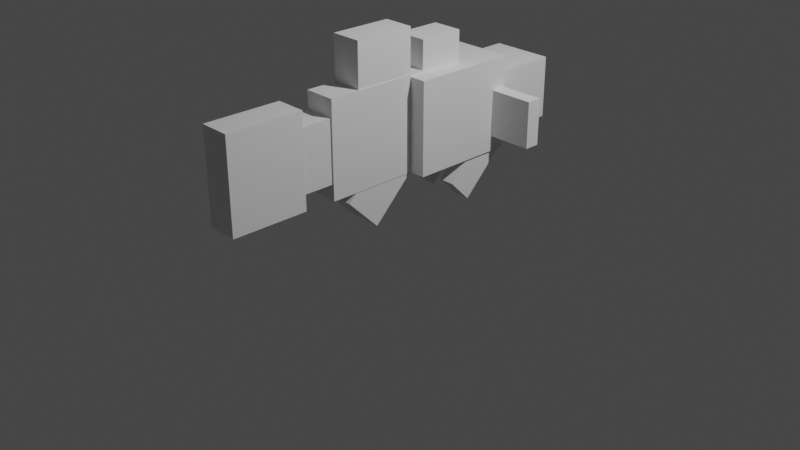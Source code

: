 # Source: Goby.blend  (saved by Blender 2.91.10; exported with 4.5.12 LTS)
import bpy
from mathutils import Matrix  # noqa: F401  (used for matrix-valued properties, if any)

bpy.ops.wm.read_factory_settings(use_empty=True)
scene = bpy.context.scene
scene.name = 'Scene'

# ---- collections
col_collection = bpy.data.collections.new('Collection'); scene.collection.children.link(col_collection)

# ---- world
world_world = bpy.data.worlds.new('World'); scene.world = world_world
world_world.use_nodes = True; world_world.node_tree.nodes.clear()
_N = world_world.node_tree.nodes; _L = world_world.node_tree.links
n0 = _N.new('ShaderNodeOutputWorld'); n0.name = 'World Output'; n0.location = (300, 300)
n1 = _N.new('ShaderNodeBackground'); n1.name = 'Background'; n1.location = (10, 300)
n1.inputs[0].default_value = (0.05088, 0.05088, 0.05088, 1.0)
_L.new(n1.outputs[0], n0.inputs[0])
n0.is_active_output = True
world_world.color = (0.05088, 0.05088, 0.05088)
world_world.use_sun_shadow = False
world_world.sun_shadow_jitter_overblur = 0.0

# ---- cameras
cam_camera = bpy.data.cameras.new('Camera')
cam_camera.clip_end = 100.0
cam_camera.ortho_scale = 7.314

# ---- lights
light_light = bpy.data.lights.new('Light', 'POINT')
light_light.transmission_factor = 0.0
light_light.energy = 1000.0
light_light.shadow_soft_size = 0.1
light_light.shadow_maximum_resolution = 0.006
light_light.use_absolute_resolution = True

# ---- meshes
me_w_rfel = bpy.data.meshes.new('Würfel')
me_w_rfel.from_pydata([(0.0, -1.0, 0.0), (0.0, -1.0, 4.0), (0.0, 3.0, 0.0), (0.0, 3.0, 4.0), (5.0, -1.0, 0.0), (5.0, -1.0, 4.0), (5.0, 3.0, 0.0), (5.0, 3.0, 4.0)], [], [(0, 1, 3, 2), (2, 3, 7, 6), (6, 7, 5, 4), (4, 5, 1, 0), (2, 6, 4, 0), (7, 3, 1, 5)])
_uv = me_w_rfel.uv_layers.new(name='UV-Map')
_uv.uv.foreach_set('vector', [0.4062, 0.7344, 0.4062, 0.7969, 0.3438, 0.7969, 0.3438, 0.7344, 0.3438, 0.7344, 0.3438, 0.7969, 0.2656, 0.7969, 0.2656, 0.7344, 0.5469, 0.7344, 0.5469, 0.7969, 0.4844, 0.7969, 0.4844, 0.7344, 0.4844, 0.7344, 0.4844, 0.7969, 0.4062, 0.7969, 0.4062, 0.7344, 0.4062, 0.7969, 0.4062, 0.875, 0.4688, 0.875, 0.4688, 0.7969, 0.3438, 0.875, 0.3438, 0.7969, 0.4062, 0.7969, 0.4062, 0.875])
me_w_rfel.use_remesh_fix_poles = True
me_w_rfel.use_remesh_preserve_attributes = False
me_w_rfel.use_mirror_vertex_groups = False
me_w_rfel.update()
me_w_rfel_001 = bpy.data.meshes.new('Würfel.001')
me_w_rfel_001.from_pydata([(0.0, -2.0, -1.0), (0.0, -2.0, 5.0), (0.0, 2.0, -1.0), (0.0, 2.0, 5.0), (7.0, -2.0, -1.0), (7.0, -2.0, 5.0), (7.0, 2.0, -1.0), (7.0, 2.0, 5.0)], [], [(0, 1, 3, 2), (2, 3, 7, 6), (6, 7, 5, 4), (4, 5, 1, 0), (2, 6, 4, 0), (7, 3, 1, 5)])
_uv = me_w_rfel_001.uv_layers.new(name='UV-Map')
_uv.uv.foreach_set('vector', [0.1719, 0.7969, 0.1719, 0.8906, 0.1094, 0.8906, 0.1094, 0.7969, 0.1094, 0.7969, 0.1094, 0.8906, 0.0, 0.8906, 0.0, 0.7969, 0.3438, 0.7969, 0.3438, 0.8906, 0.2812, 0.8906, 0.2812, 0.7969, 0.2812, 0.7969, 0.2812, 0.8906, 0.1719, 0.8906, 0.1719, 0.7969, 0.1719, 0.8906, 0.1719, 1.0, 0.2344, 1.0, 0.2344, 0.8906, 0.1094, 1.0, 0.1094, 0.8906, 0.1719, 0.8906, 0.1719, 1.0])
me_w_rfel_001.use_remesh_fix_poles = True
me_w_rfel_001.use_remesh_preserve_attributes = False
me_w_rfel_001.use_mirror_vertex_groups = False
me_w_rfel_001.update()
me_w_rfel_002 = bpy.data.meshes.new('Würfel.002')
me_w_rfel_002.from_pydata([(0.0, -1.0, -1.0), (0.0, -1.0, 5.0), (0.0, 1.0, -1.0), (0.0, 1.0, 5.0), (7.0, -1.0, -1.0), (7.0, -1.0, 5.0), (7.0, 1.0, -1.0), (7.0, 1.0, 5.0)], [], [(0, 1, 3, 2), (2, 3, 7, 6), (6, 7, 5, 4), (4, 5, 1, 0), (2, 6, 4, 0), (7, 3, 1, 5)])
_uv = me_w_rfel_002.uv_layers.new(name='UV-Map')
_uv.uv.foreach_set('vector', [0.1406, 0.5938, 0.1406, 0.6875, 0.1094, 0.6875, 0.1094, 0.5938, 0.1094, 0.5938, 0.1094, 0.6875, 0.0, 0.6875, 0.0, 0.5938, 0.2812, 0.5938, 0.2812, 0.6875, 0.25, 0.6875, 0.25, 0.5938, 0.25, 0.5938, 0.25, 0.6875, 0.1406, 0.6875, 0.1406, 0.5938, 0.1406, 0.6875, 0.1406, 0.7969, 0.1719, 0.7969, 0.1719, 0.6875, 0.1094, 0.7969, 0.1094, 0.6875, 0.1406, 0.6875, 0.1406, 0.7969])
me_w_rfel_002.use_remesh_fix_poles = True
me_w_rfel_002.use_remesh_preserve_attributes = False
me_w_rfel_002.use_mirror_vertex_groups = False
me_w_rfel_002.update()
me_w_rfel_003 = bpy.data.meshes.new('Würfel.003')
me_w_rfel_003.from_pydata([(0.0, -1.0, 0.0), (0.0, -1.0, 4.0), (0.0, 1.0, 0.0), (0.0, 1.0, 4.0), (4.0, -1.0, 0.0), (4.0, -1.0, 4.0), (4.0, 1.0, 0.0), (4.0, 1.0, 4.0)], [], [(0, 1, 3, 2), (2, 3, 7, 6), (6, 7, 5, 4), (4, 5, 1, 0), (2, 6, 4, 0), (7, 3, 1, 5)])
_uv = me_w_rfel_003.uv_layers.new(name='UV-Map')
_uv.uv.foreach_set('vector', [0.09375, 0.4688, 0.09375, 0.5312, 0.0625, 0.5312, 0.0625, 0.4688, 0.0625, 0.4688, 0.0625, 0.5312, 0.0, 0.5312, 0.0, 0.4688, 0.1875, 0.4688, 0.1875, 0.5312, 0.1562, 0.5312, 0.1562, 0.4688, 0.1562, 0.4688, 0.1562, 0.5312, 0.09375, 0.5312, 0.09375, 0.4688, 0.09375, 0.5312, 0.09375, 0.5938, 0.125, 0.5938, 0.125, 0.5312, 0.0625, 0.5938, 0.0625, 0.5312, 0.09375, 0.5312, 0.09375, 0.5938])
me_w_rfel_003.use_remesh_fix_poles = True
me_w_rfel_003.use_remesh_preserve_attributes = False
me_w_rfel_003.use_mirror_vertex_groups = False
me_w_rfel_003.update()
me_w_rfel_004 = bpy.data.meshes.new('Würfel.004')
me_w_rfel_004.from_pydata([(0.0, -1.0, -1.0), (0.0, -1.0, 5.0), (0.0, 1.0, -1.0), (0.0, 1.0, 5.0), (5.0, -1.0, -1.0), (5.0, -1.0, 5.0), (5.0, 1.0, -1.0), (5.0, 1.0, 5.0)], [], [(0, 1, 3, 2), (2, 3, 7, 6), (6, 7, 5, 4), (4, 5, 1, 0), (2, 6, 4, 0), (7, 3, 1, 5)])
_uv = me_w_rfel_004.uv_layers.new(name='UV-Map')
_uv.uv.foreach_set('vector', [0.3906, 0.5469, 0.3906, 0.6406, 0.3594, 0.6406, 0.3594, 0.5469, 0.3594, 0.5469, 0.3594, 0.6406, 0.2812, 0.6406, 0.2812, 0.5469, 0.5, 0.5469, 0.5, 0.6406, 0.4688, 0.6406, 0.4688, 0.5469, 0.4688, 0.5469, 0.4688, 0.6406, 0.3906, 0.6406, 0.3906, 0.5469, 0.3906, 0.6406, 0.3906, 0.7188, 0.4219, 0.7188, 0.4219, 0.6406, 0.3594, 0.7188, 0.3594, 0.6406, 0.3906, 0.6406, 0.3906, 0.7188])
me_w_rfel_004.use_remesh_fix_poles = True
me_w_rfel_004.use_remesh_preserve_attributes = False
me_w_rfel_004.use_mirror_vertex_groups = False
me_w_rfel_004.update()
me_w_rfel_005 = bpy.data.meshes.new('Würfel.005')
me_w_rfel_005.from_pydata([(0.0, -1.0, -1.0), (0.0, -1.0, 3.0), (0.0, 1.0, -1.0), (0.0, 1.0, 3.0), (4.0, -1.0, -1.0), (4.0, -1.0, 3.0), (4.0, 1.0, -1.0), (4.0, 1.0, 3.0)], [], [(0, 1, 3, 2), (2, 3, 7, 6), (6, 7, 5, 4), (4, 5, 1, 0), (2, 6, 4, 0), (7, 3, 1, 5)])
_uv = me_w_rfel_005.uv_layers.new(name='UV-Map')
_uv.uv.foreach_set('vector', [0.4375, 0.875, 0.4375, 0.9375, 0.4062, 0.9375, 0.4062, 0.875, 0.4062, 0.875, 0.4062, 0.9375, 0.3438, 0.9375, 0.3438, 0.875, 0.5312, 0.875, 0.5312, 0.9375, 0.5, 0.9375, 0.5, 0.875, 0.5, 0.875, 0.5, 0.9375, 0.4375, 0.9375, 0.4375, 0.875, 0.4375, 0.9375, 0.4375, 1.0, 0.4688, 1.0, 0.4688, 0.9375, 0.4062, 1.0, 0.4062, 0.9375, 0.4375, 0.9375, 0.4375, 1.0])
me_w_rfel_005.use_remesh_fix_poles = True
me_w_rfel_005.use_remesh_preserve_attributes = False
me_w_rfel_005.use_mirror_vertex_groups = False
me_w_rfel_005.update()
me_w_rfel_006 = bpy.data.meshes.new('Würfel.006')
me_w_rfel_006.from_pydata([(0.0, -1.0, -1.0), (0.0, -1.0, 3.0), (0.0, 1.0, -1.0), (0.0, 1.0, 3.0), (3.0, -1.0, -1.0), (3.0, -1.0, 3.0), (3.0, 1.0, -1.0), (3.0, 1.0, 3.0)], [], [(0, 1, 3, 2), (2, 3, 7, 6), (6, 7, 5, 4), (4, 5, 1, 0), (2, 6, 4, 0), (7, 3, 1, 5)])
_uv = me_w_rfel_006.uv_layers.new(name='UV-Map')
_uv.uv.foreach_set('vector', [0.2656, 0.4375, 0.2656, 0.5, 0.2344, 0.5, 0.2344, 0.4375, 0.2344, 0.4375, 0.2344, 0.5, 0.1875, 0.5, 0.1875, 0.4375, 0.3438, 0.4375, 0.3438, 0.5, 0.3125, 0.5, 0.3125, 0.4375, 0.3125, 0.4375, 0.3125, 0.5, 0.2656, 0.5, 0.2656, 0.4375, 0.2656, 0.5, 0.2656, 0.5469, 0.2969, 0.5469, 0.2969, 0.5, 0.2344, 0.5469, 0.2344, 0.5, 0.2656, 0.5, 0.2656, 0.5469])
me_w_rfel_006.use_remesh_fix_poles = True
me_w_rfel_006.use_remesh_preserve_attributes = False
me_w_rfel_006.use_mirror_vertex_groups = False
me_w_rfel_006.update()
me_w_rfel_007 = bpy.data.meshes.new('Würfel.007')
me_w_rfel_007.from_pydata([(0.0, 0.0, -1.0), (0.0, 0.0, 3.0), (0.0, 1.0, -1.0), (0.0, 1.0, 3.0), (2.0, 0.0, -1.0), (2.0, 0.0, 3.0), (2.0, 1.0, -1.0), (2.0, 1.0, 3.0)], [], [(0, 1, 3, 2), (2, 3, 7, 6), (6, 7, 5, 4), (4, 5, 1, 0), (2, 6, 4, 0), (7, 3, 1, 5)])
_uv = me_w_rfel_007.uv_layers.new(name='UV-Map')
_uv.uv.foreach_set('vector', [0.04688, 0.7031, 0.04688, 0.7656, 0.03125, 0.7656, 0.03125, 0.7031, 0.03125, 0.7031, 0.03125, 0.7656, 0.0, 0.7656, 0.0, 0.7031, 0.09375, 0.7031, 0.09375, 0.7656, 0.07812, 0.7656, 0.07812, 0.7031, 0.07812, 0.7031, 0.07812, 0.7656, 0.04688, 0.7656, 0.04688, 0.7031, 0.04688, 0.7656, 0.04688, 0.7969, 0.0625, 0.7969, 0.0625, 0.7656, 0.03125, 0.7969, 0.03125, 0.7656, 0.04688, 0.7656, 0.04688, 0.7969])
me_w_rfel_007.use_remesh_fix_poles = True
me_w_rfel_007.use_remesh_preserve_attributes = False
me_w_rfel_007.use_mirror_vertex_groups = False
me_w_rfel_007.update()
me_w_rfel_008 = bpy.data.meshes.new('Würfel.008')
me_w_rfel_008.from_pydata([(0.0, 0.0, -1.0), (0.0, 0.0, 3.0), (0.0, 1.0, -1.0), (0.0, 1.0, 3.0), (2.0, 0.0, -1.0), (2.0, 0.0, 3.0), (2.0, 1.0, -1.0), (2.0, 1.0, 3.0)], [], [(0, 1, 3, 2), (2, 3, 7, 6), (6, 7, 5, 4), (4, 5, 1, 0), (2, 6, 4, 0), (7, 3, 1, 5)])
_uv = me_w_rfel_008.uv_layers.new(name='UV-Map')
_uv.uv.foreach_set('vector', [0.04688, 0.9062, 0.04688, 0.9688, 0.03125, 0.9688, 0.03125, 0.9062, 0.03125, 0.9062, 0.03125, 0.9688, 0.0, 0.9688, 0.0, 0.9062, 0.09375, 0.9062, 0.09375, 0.9688, 0.07812, 0.9688, 0.07812, 0.9062, 0.07812, 0.9062, 0.07812, 0.9688, 0.04688, 0.9688, 0.04688, 0.9062, 0.04688, 0.9688, 0.04688, 1.0, 0.0625, 1.0, 0.0625, 0.9688, 0.03125, 1.0, 0.03125, 0.9688, 0.04688, 0.9688, 0.04688, 1.0])
me_w_rfel_008.use_remesh_fix_poles = True
me_w_rfel_008.use_remesh_preserve_attributes = False
me_w_rfel_008.use_mirror_vertex_groups = False
me_w_rfel_008.update()
me_w_rfel_009 = bpy.data.meshes.new('Würfel.009')
me_w_rfel_009.from_pydata([(1.0, -1.0, -1.0), (1.0, -1.0, 1.0), (1.0, 1.0, -1.0), (1.0, 1.0, 1.0), (4.0, -1.0, -1.0), (4.0, -1.0, 1.0), (4.0, 1.0, -1.0), (4.0, 1.0, 1.0)], [], [(0, 1, 3, 2), (2, 3, 7, 6), (6, 7, 5, 4), (4, 5, 1, 0), (2, 6, 4, 0), (7, 3, 1, 5)])
_uv = me_w_rfel_009.uv_layers.new(name='UV-Map')
_uv.uv.foreach_set('vector', [0.5469, 0.7969, 0.5469, 0.8281, 0.5156, 0.8281, 0.5156, 0.7969, 0.5156, 0.7969, 0.5156, 0.8281, 0.4688, 0.8281, 0.4688, 0.7969, 0.625, 0.7969, 0.625, 0.8281, 0.5938, 0.8281, 0.5938, 0.7969, 0.5938, 0.7969, 0.5938, 0.8281, 0.5469, 0.8281, 0.5469, 0.7969, 0.5469, 0.8281, 0.5469, 0.875, 0.5781, 0.875, 0.5781, 0.8281, 0.5156, 0.875, 0.5156, 0.8281, 0.5469, 0.8281, 0.5469, 0.875])
me_w_rfel_009.use_remesh_fix_poles = True
me_w_rfel_009.use_remesh_preserve_attributes = False
me_w_rfel_009.use_mirror_vertex_groups = False
me_w_rfel_009.update()
me_w_rfel_010 = bpy.data.meshes.new('Würfel.010')
me_w_rfel_010.from_pydata([(0.0, -3.0, 0.0), (0.0, -3.0, 3.0), (0.0, 2.0, 0.0), (0.0, 2.0, 3.0), (1.0, -3.0, 0.0), (1.0, -3.0, 3.0), (1.0, 2.0, 0.0), (1.0, 2.0, 3.0)], [], [(0, 1, 3, 2), (2, 3, 7, 6), (6, 7, 5, 4), (4, 5, 1, 0), (2, 6, 4, 0), (7, 3, 1, 5)])
_uv = me_w_rfel_010.uv_layers.new(name='UV-Map')
_uv.uv.foreach_set('vector', [0.4375, 0.4844, 0.4375, 0.5312, 0.3594, 0.5312, 0.3594, 0.4844, 0.3594, 0.4844, 0.3594, 0.5312, 0.3438, 0.5312, 0.3438, 0.4844, 0.5312, 0.4844, 0.5312, 0.5312, 0.4531, 0.5312, 0.4531, 0.4844, 0.4531, 0.4844, 0.4531, 0.5312, 0.4375, 0.5312, 0.4375, 0.4844, 0.4375, 0.5312, 0.4375, 0.5469, 0.5156, 0.5469, 0.5156, 0.5312, 0.3594, 0.5469, 0.3594, 0.5312, 0.4375, 0.5312, 0.4375, 0.5469])
me_w_rfel_010.use_remesh_fix_poles = True
me_w_rfel_010.use_remesh_preserve_attributes = False
me_w_rfel_010.use_mirror_vertex_groups = False
me_w_rfel_010.update()
me_w_rfel_011 = bpy.data.meshes.new('Würfel.011')
me_w_rfel_011.from_pydata([(0.0, -3.0, 0.0), (0.0, -3.0, 3.0), (0.0, 2.0, 0.0), (0.0, 2.0, 3.0), (1.0, -3.0, 0.0), (1.0, -3.0, 3.0), (1.0, 2.0, 0.0), (1.0, 2.0, 3.0)], [], [(0, 1, 3, 2), (2, 3, 7, 6), (6, 7, 5, 4), (4, 5, 1, 0), (2, 6, 4, 0), (7, 3, 1, 5)])
_uv = me_w_rfel_011.uv_layers.new(name='UV-Map')
_uv.uv.foreach_set('vector', [0.5156, 0.6719, 0.5156, 0.7188, 0.4375, 0.7188, 0.4375, 0.6719, 0.4375, 0.6719, 0.4375, 0.7188, 0.4219, 0.7188, 0.4219, 0.6719, 0.6094, 0.6719, 0.6094, 0.7188, 0.5312, 0.7188, 0.5312, 0.6719, 0.5312, 0.6719, 0.5312, 0.7188, 0.5156, 0.7188, 0.5156, 0.6719, 0.5156, 0.7188, 0.5156, 0.7344, 0.5938, 0.7344, 0.5938, 0.7188, 0.4375, 0.7344, 0.4375, 0.7188, 0.5156, 0.7188, 0.5156, 0.7344])
me_w_rfel_011.use_remesh_fix_poles = True
me_w_rfel_011.use_remesh_preserve_attributes = False
me_w_rfel_011.use_mirror_vertex_groups = False
me_w_rfel_011.update()
arm_skelett = bpy.data.armatures.new('Skelett')  # bones are not reproduced
arm_skelett_001 = bpy.data.armatures.new('Skelett.001')  # bones are not reproduced
arm_skelett_002 = bpy.data.armatures.new('Skelett.002')  # bones are not reproduced

# ---- objects
ob_cube_001 = bpy.data.objects.new('cube.001', me_w_rfel)
ob_cube_002 = bpy.data.objects.new('cube.002', me_w_rfel_001)
ob_cube_003 = bpy.data.objects.new('cube.003', me_w_rfel_002)
ob_cube_004 = bpy.data.objects.new('cube.004', me_w_rfel_003)
ob_cube_005 = bpy.data.objects.new('cube.005', me_w_rfel_004)
ob_cube_006 = bpy.data.objects.new('cube.006', me_w_rfel_005)
ob_cube_007 = bpy.data.objects.new('cube.007', me_w_rfel_006)
ob_cube_008 = bpy.data.objects.new('cube.008', me_w_rfel_007)
ob_cube_009 = bpy.data.objects.new('cube.009', me_w_rfel_008)
ob_cube_010 = bpy.data.objects.new('cube.010', me_w_rfel_009)
ob_cube_011 = bpy.data.objects.new('cube.011', me_w_rfel_010)
ob_cube = bpy.data.objects.new('cube', me_w_rfel_011)
ob_skelett = bpy.data.objects.new('Skelett', arm_skelett)
ob_skelett_001 = bpy.data.objects.new('Skelett.001', arm_skelett_001)
ob_skelett_002 = bpy.data.objects.new('Skelett.002', arm_skelett_002)
ob_light = bpy.data.objects.new('Light', light_light)
ob_camera = bpy.data.objects.new('Camera', cam_camera)

# ---- transforms, parenting, visibility, modifiers, constraints
ob_cube_001.location = (-0.1604, 1.781, 0.736)
ob_cube_001.rotation_euler = (0.0, -0.0, -1.571)
ob_cube_001.scale = (0.1627, 0.1627, 0.1627)
ob_cube_001.lineart.crease_threshold = 0.0
ob_cube_002.location = (0.00245, 1.13, 0.736)
ob_cube_002.rotation_euler = (0.0, -0.0, -1.571)
ob_cube_002.scale = (0.1627, 0.1715, 0.1627)
ob_cube_002.lineart.crease_threshold = 0.0
ob_cube_003.location = (0.00264, 0.1534, 0.736)
ob_cube_003.rotation_euler = (0.0, -0.0, -1.571)
ob_cube_003.scale = (0.1627, 0.1686, 0.1674)
ob_cube_003.lineart.crease_threshold = 0.0
ob_cube_004.parent = ob_skelett
ob_cube_004.matrix_parent_inverse = Matrix(((1.669, -0.0, 0.0, -0.0), (-0.0, 0.007045, 1.669, -1.73), (-0.0, -1.669, 0.007045, -1.388), (0.0, 0.0, -0.0, 1.0)))
ob_cube_004.location = (0.00283, -0.8231, 0.736)
ob_cube_004.rotation_euler = (0.0, -0.0, -1.571)
ob_cube_004.scale = (0.1627, 0.152, 0.1627)
ob_cube_004.lineart.crease_threshold = 0.0
_vg = ob_cube_004.vertex_groups.new(name='Bone')
_vg.add([0, 1, 2, 3, 4, 5, 6, 7], 1.0, 'REPLACE')
_m = ob_cube_004.modifiers.new('Skelett', 'ARMATURE')
_m.object = ob_skelett
ob_cube_005.parent = ob_skelett
ob_cube_005.matrix_parent_inverse = Matrix(((1.669, -0.0, 0.0, -0.0), (-0.0, 0.007045, 1.669, -1.73), (-0.0, -1.669, 0.007045, -1.388), (0.0, 0.0, -0.0, 1.0)))
ob_cube_005.location = (0.002925, -1.311, 0.736)
ob_cube_005.rotation_euler = (0.0, -0.0, -1.571)
ob_cube_005.scale = (0.1627, 0.1627, 0.1627)
ob_cube_005.lineart.crease_threshold = 0.0
_vg = ob_cube_005.vertex_groups.new(name='Bone')
_vg.add([0, 1, 2, 3, 4, 5, 6, 7], 1.0, 'REPLACE')
_m = ob_cube_005.modifiers.new('Skelett', 'ARMATURE')
_m.object = ob_skelett
ob_cube_006.location = (0.002672, -0.009375, 1.55)
ob_cube_006.rotation_euler = (0.0, -0.0, -1.571)
ob_cube_006.scale = (0.1627, 0.1627, 0.1627)
ob_cube_006.lineart.crease_threshold = 0.0
ob_cube_007.location = (0.002735, -0.3349, 0.2478)
ob_cube_007.rotation_euler = (0.0, -0.7854, -1.571)
ob_cube_007.scale = (0.1627, 0.1627, 0.1627)
ob_cube_007.lineart.crease_threshold = 0.0
ob_cube_008.location = (0.1653, 0.7654, 0.2478)
ob_cube_008.rotation_euler = (0.0, -0.7854, -1.571)
ob_cube_008.scale = (0.1627, 0.1627, 0.1627)
ob_cube_008.lineart.crease_threshold = 0.0
ob_cube_009.location = (-0.323, 0.7653, 0.2478)
ob_cube_009.rotation_euler = (0.0, -0.7854, -1.571)
ob_cube_009.scale = (0.1627, 0.1627, 0.1627)
ob_cube_009.lineart.crease_threshold = 0.0
ob_cube_010.location = (0.002513, 0.8044, 1.713)
ob_cube_010.rotation_euler = (0.0, -0.0, -1.571)
ob_cube_010.scale = (0.1627, 0.1627, 0.1627)
ob_cube_010.lineart.crease_threshold = 0.0
ob_cube_011.parent = ob_skelett_002
ob_cube_011.matrix_parent_inverse = Matrix(((0.005227, -0.0, 2.293, -2.188), (-0.0, 2.293, -0.0, -2.396), (-2.293, 0.0, 0.005227, -0.6529), (-0.0, -0.0, -0.0, 1.0)))
ob_cube_011.location = (-0.323, 1.125, 0.736)
ob_cube_011.rotation_euler = (0.0, -0.0, -1.571)
ob_cube_011.scale = (0.1627, 0.1627, 0.1627)
ob_cube_011.lineart.crease_threshold = 0.0
_vg = ob_cube_011.vertex_groups.new(name='Bone')
_vg.add([0, 1, 2, 3, 4, 5, 6, 7], 1.0, 'REPLACE')
_m = ob_cube_011.modifiers.new('Skelett', 'ARMATURE')
_m.object = ob_skelett_002
ob_cube.parent = ob_skelett_001
ob_cube.matrix_parent_inverse = Matrix(((0.02171, -0.0, -2.293, 2.183), (-0.0, 2.293, -0.0, -2.396), (2.293, 0.0, 0.02171, -0.679), (-0.0, -0.0, -0.0, 1.0)))
ob_cube.location = (0.4907, 1.122, 0.736)
ob_cube.rotation_euler = (0.0, -0.0, -1.571)
ob_cube.scale = (0.1627, 0.1627, 0.1627)
ob_cube.lineart.crease_threshold = 0.0
_vg = ob_cube.vertex_groups.new(name='Bone')
_vg.add([0, 1, 2, 3, 4, 5, 6, 7], 1.0, 'REPLACE')
_m = ob_cube.modifiers.new('Skelett', 'ARMATURE')
_m.object = ob_skelett_001
ob_skelett.location = (0.0, -0.8269, 1.04)
ob_skelett.rotation_euler = (1.567, -0.0, 0.0)
ob_skelett.scale = (0.599, 0.599, 0.599)
ob_skelett.show_in_front = True
ob_skelett.lineart.crease_threshold = 0.0
ob_skelett_001.location = (0.2871, 1.045, 0.955)
ob_skelett_001.rotation_euler = (0.0, 1.561, 0.0)
ob_skelett_001.scale = (0.4362, 0.4362, 0.4362)
ob_skelett_001.show_in_front = True
ob_skelett_001.lineart.crease_threshold = 0.0
ob_skelett_002.location = (-0.2826, 1.045, 0.955)
ob_skelett_002.rotation_euler = (0.0, -1.569, 0.0)
ob_skelett_002.scale = (0.4362, 0.4362, 0.4362)
ob_skelett_002.show_in_front = True
ob_skelett_002.lineart.crease_threshold = 0.0
ob_light.location = (4.076, 1.005, 5.904)
ob_light.rotation_euler = (0.6503, 0.05522, 1.866)
ob_light.lock_rotations_4d = False
ob_light.empty_display_type = 'ARROWS'
ob_light.color = (0.0, 0.0, 0.0, 0.0)
ob_light.lineart.crease_threshold = 0.0
ob_camera.location = (7.359, -6.926, 4.958)
ob_camera.rotation_euler = (1.109, 0.0, 0.8149)
ob_camera.lock_rotations_4d = False
ob_camera.empty_display_type = 'ARROWS'
ob_camera.color = (0.0, 0.0, 0.0, 0.0)
ob_camera.display_type = 'WIRE'
ob_camera.lineart.crease_threshold = 0.0

# ---- collection membership
scene.collection.objects.link(ob_cube_001)
scene.collection.objects.link(ob_cube_002)
scene.collection.objects.link(ob_cube_003)
scene.collection.objects.link(ob_cube_004)
scene.collection.objects.link(ob_cube_005)
scene.collection.objects.link(ob_cube_006)
scene.collection.objects.link(ob_cube_007)
scene.collection.objects.link(ob_cube_008)
scene.collection.objects.link(ob_cube_009)
scene.collection.objects.link(ob_cube_010)
scene.collection.objects.link(ob_cube_011)
scene.collection.objects.link(ob_cube)
scene.collection.objects.link(ob_skelett)
scene.collection.objects.link(ob_skelett_001)
scene.collection.objects.link(ob_skelett_002)
col_collection.objects.link(ob_light)
col_collection.objects.link(ob_camera)

# ---- scene / render settings (as saved in the file)
scene.camera = ob_camera
scene.frame_start = 1; scene.frame_end = 250; scene.frame_set(1)
scene.render.engine = 'BLENDER_EEVEE_NEXT'
scene.cycles.use_denoising = False
scene.cycles.samples = 128
scene.cycles.sampling_pattern = 'TABULATED_SOBOL'
scene.cycles.use_adaptive_sampling = False
scene.cycles.use_light_tree = False
scene.view_settings.view_transform = 'Filmic'
bpy.context.view_layer.update()
